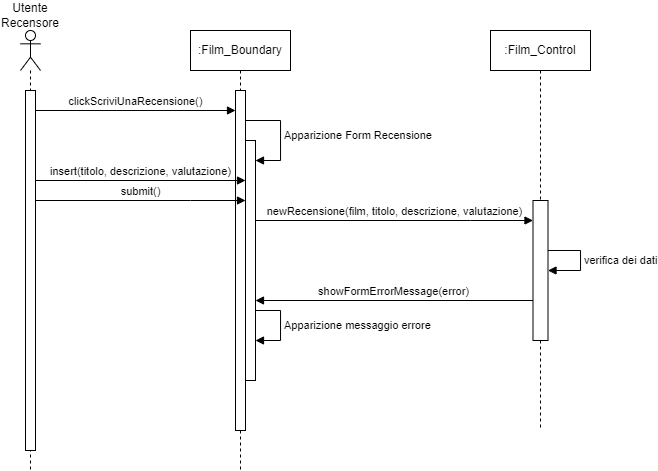

The diagram above was exported from draw.io. Its source (the exported page's mxGraphModel, read from the mxfile embedded in the PNG):
<mxGraphModel dx="899" dy="444" grid="1" gridSize="10" guides="1" tooltips="1" connect="1" arrows="1" fold="1" page="1" pageScale="1" pageWidth="850" pageHeight="1100" math="0" shadow="0">
  <root>
    <mxCell id="0" />
    <mxCell id="1" parent="0" />
    <mxCell id="KI7oz14gap7B92cKWT74-1" value="" style="shape=umlLifeline;perimeter=lifelinePerimeter;whiteSpace=wrap;html=1;container=1;dropTarget=0;collapsible=0;recursiveResize=0;outlineConnect=0;portConstraint=eastwest;newEdgeStyle={&quot;curved&quot;:0,&quot;rounded&quot;:0};participant=umlActor;" vertex="1" parent="1">
      <mxGeometry x="40" y="40" width="20" height="440" as="geometry" />
    </mxCell>
    <mxCell id="KI7oz14gap7B92cKWT74-2" value="" style="html=1;points=[[0,0,0,0,5],[0,1,0,0,-5],[1,0,0,0,5],[1,1,0,0,-5]];perimeter=orthogonalPerimeter;outlineConnect=0;targetShapes=umlLifeline;portConstraint=eastwest;newEdgeStyle={&quot;curved&quot;:0,&quot;rounded&quot;:0};" vertex="1" parent="KI7oz14gap7B92cKWT74-1">
      <mxGeometry x="5" y="60" width="10" height="360" as="geometry" />
    </mxCell>
    <mxCell id="KI7oz14gap7B92cKWT74-3" value="Utente Recensore" style="text;html=1;align=center;verticalAlign=middle;whiteSpace=wrap;rounded=0;" vertex="1" parent="1">
      <mxGeometry x="20" y="10" width="60" height="30" as="geometry" />
    </mxCell>
    <mxCell id="KI7oz14gap7B92cKWT74-4" value=":Film_Boundary" style="shape=umlLifeline;perimeter=lifelinePerimeter;whiteSpace=wrap;html=1;container=1;dropTarget=0;collapsible=0;recursiveResize=0;outlineConnect=0;portConstraint=eastwest;newEdgeStyle={&quot;curved&quot;:0,&quot;rounded&quot;:0};" vertex="1" parent="1">
      <mxGeometry x="210" y="40" width="100" height="440" as="geometry" />
    </mxCell>
    <mxCell id="KI7oz14gap7B92cKWT74-5" value="" style="html=1;points=[[0,0,0,0,5],[0,1,0,0,-5],[1,0,0,0,5],[1,1,0,0,-5]];perimeter=orthogonalPerimeter;outlineConnect=0;targetShapes=umlLifeline;portConstraint=eastwest;newEdgeStyle={&quot;curved&quot;:0,&quot;rounded&quot;:0};" vertex="1" parent="KI7oz14gap7B92cKWT74-4">
      <mxGeometry x="45" y="60" width="10" height="340" as="geometry" />
    </mxCell>
    <mxCell id="KI7oz14gap7B92cKWT74-6" value="" style="html=1;points=[[0,0,0,0,5],[0,1,0,0,-5],[1,0,0,0,5],[1,1,0,0,-5]];perimeter=orthogonalPerimeter;outlineConnect=0;targetShapes=umlLifeline;portConstraint=eastwest;newEdgeStyle={&quot;curved&quot;:0,&quot;rounded&quot;:0};" vertex="1" parent="KI7oz14gap7B92cKWT74-4">
      <mxGeometry x="55" y="110" width="10" height="240" as="geometry" />
    </mxCell>
    <mxCell id="KI7oz14gap7B92cKWT74-7" value="Apparizione Form Recensione" style="html=1;align=left;spacingLeft=2;endArrow=block;rounded=0;edgeStyle=orthogonalEdgeStyle;curved=0;rounded=0;" edge="1" parent="KI7oz14gap7B92cKWT74-4" source="KI7oz14gap7B92cKWT74-5" target="KI7oz14gap7B92cKWT74-6">
      <mxGeometry relative="1" as="geometry">
        <mxPoint x="60" y="90" as="sourcePoint" />
        <Array as="points">
          <mxPoint x="90" y="90" />
          <mxPoint x="90" y="130" />
        </Array>
      </mxGeometry>
    </mxCell>
    <mxCell id="KI7oz14gap7B92cKWT74-50" value="Apparizione messaggio errore" style="html=1;align=left;spacingLeft=2;endArrow=block;rounded=0;edgeStyle=orthogonalEdgeStyle;curved=0;rounded=0;" edge="1" target="KI7oz14gap7B92cKWT74-6" parent="KI7oz14gap7B92cKWT74-4" source="KI7oz14gap7B92cKWT74-6">
      <mxGeometry relative="1" as="geometry">
        <mxPoint x="70" y="260" as="sourcePoint" />
        <Array as="points">
          <mxPoint x="90" y="280" />
          <mxPoint x="90" y="310" />
        </Array>
        <mxPoint x="75" y="290" as="targetPoint" />
      </mxGeometry>
    </mxCell>
    <mxCell id="KI7oz14gap7B92cKWT74-9" value="clickScriviUnaRecensione()" style="html=1;verticalAlign=bottom;endArrow=block;curved=0;rounded=0;" edge="1" parent="1" target="KI7oz14gap7B92cKWT74-5">
      <mxGeometry width="80" relative="1" as="geometry">
        <mxPoint x="55" y="120" as="sourcePoint" />
        <mxPoint x="185" y="120" as="targetPoint" />
      </mxGeometry>
    </mxCell>
    <mxCell id="KI7oz14gap7B92cKWT74-12" value=":Film_Control" style="shape=umlLifeline;perimeter=lifelinePerimeter;whiteSpace=wrap;html=1;container=1;dropTarget=0;collapsible=0;recursiveResize=0;outlineConnect=0;portConstraint=eastwest;newEdgeStyle={&quot;curved&quot;:0,&quot;rounded&quot;:0};" vertex="1" parent="1">
      <mxGeometry x="510" y="40" width="100" height="400" as="geometry" />
    </mxCell>
    <mxCell id="KI7oz14gap7B92cKWT74-13" value="" style="html=1;points=[[0,0,0,0,5],[0,1,0,0,-5],[1,0,0,0,5],[1,1,0,0,-5]];perimeter=orthogonalPerimeter;outlineConnect=0;targetShapes=umlLifeline;portConstraint=eastwest;newEdgeStyle={&quot;curved&quot;:0,&quot;rounded&quot;:0};" vertex="1" parent="KI7oz14gap7B92cKWT74-12">
      <mxGeometry x="42.5" y="170" width="15" height="140" as="geometry" />
    </mxCell>
    <mxCell id="KI7oz14gap7B92cKWT74-14" value="verifica dei dati" style="html=1;align=left;spacingLeft=2;endArrow=block;rounded=0;edgeStyle=orthogonalEdgeStyle;curved=0;rounded=0;" edge="1" parent="KI7oz14gap7B92cKWT74-12">
      <mxGeometry relative="1" as="geometry">
        <mxPoint x="57.5" y="220" as="sourcePoint" />
        <Array as="points">
          <mxPoint x="90" y="220" />
          <mxPoint x="90" y="240" />
        </Array>
        <mxPoint x="57.5" y="240" as="targetPoint" />
      </mxGeometry>
    </mxCell>
    <mxCell id="KI7oz14gap7B92cKWT74-15" value="insert(titolo, descrizione, valutazione)" style="html=1;verticalAlign=bottom;endArrow=block;curved=0;rounded=0;" edge="1" parent="1" target="KI7oz14gap7B92cKWT74-6">
      <mxGeometry width="80" relative="1" as="geometry">
        <mxPoint x="55" y="190" as="sourcePoint" />
        <mxPoint x="245" y="190" as="targetPoint" />
      </mxGeometry>
    </mxCell>
    <mxCell id="KI7oz14gap7B92cKWT74-16" value="submit()" style="html=1;verticalAlign=bottom;endArrow=block;curved=0;rounded=0;" edge="1" parent="1" source="KI7oz14gap7B92cKWT74-2" target="KI7oz14gap7B92cKWT74-6">
      <mxGeometry width="80" relative="1" as="geometry">
        <mxPoint x="49.5" y="210" as="sourcePoint" />
        <mxPoint x="245" y="210" as="targetPoint" />
        <Array as="points">
          <mxPoint x="210" y="210" />
        </Array>
      </mxGeometry>
    </mxCell>
    <mxCell id="KI7oz14gap7B92cKWT74-17" value="newRecensione(film, titolo, descrizione, valutazione)" style="html=1;verticalAlign=bottom;endArrow=block;curved=0;rounded=0;" edge="1" parent="1" source="KI7oz14gap7B92cKWT74-6" target="KI7oz14gap7B92cKWT74-13">
      <mxGeometry width="80" relative="1" as="geometry">
        <mxPoint x="270" y="230" as="sourcePoint" />
        <mxPoint x="507.5" y="230" as="targetPoint" />
        <Array as="points">
          <mxPoint x="490" y="230" />
        </Array>
      </mxGeometry>
    </mxCell>
    <mxCell id="KI7oz14gap7B92cKWT74-56" value="showFormErrorMessage(error)" style="html=1;verticalAlign=bottom;endArrow=block;curved=0;rounded=0;" edge="1" parent="1">
      <mxGeometry width="80" relative="1" as="geometry">
        <mxPoint x="552.5" y="310" as="sourcePoint" />
        <mxPoint x="275" y="310" as="targetPoint" />
      </mxGeometry>
    </mxCell>
  </root>
</mxGraphModel>